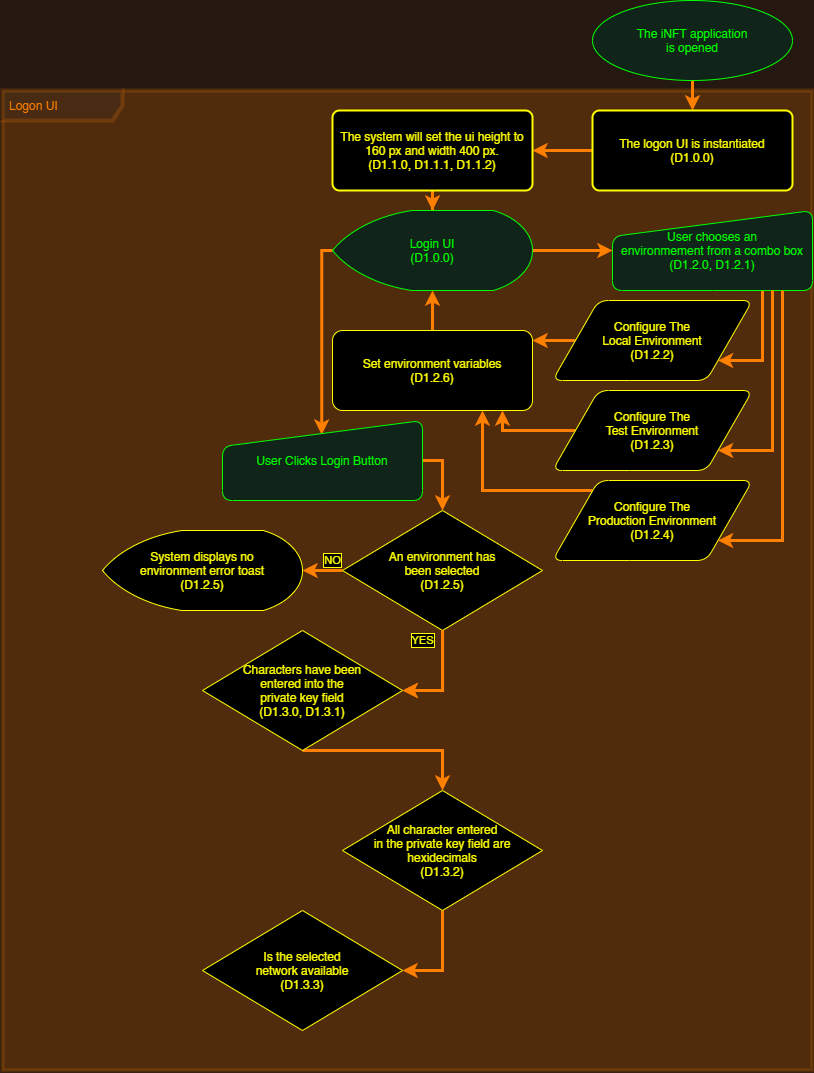

The diagram above was exported from draw.io. Its source (the exported page's mxGraphModel, read from the mxfile embedded in the PNG):
<mxGraphModel dx="366" dy="250" grid="1" gridSize="10" guides="1" tooltips="1" connect="1" arrows="1" fold="1" page="1" pageScale="1" pageWidth="850" pageHeight="1100" background="#241810" math="0" shadow="1">
  <root>
    <mxCell id="WIyWlLk6GJQsqaUBKTNV-0" />
    <mxCell id="WIyWlLk6GJQsqaUBKTNV-1" parent="WIyWlLk6GJQsqaUBKTNV-0" />
    <mxCell id="1leu_KWG4kSdCPXj51SF-2" value="&lt;font color=&quot;#ff7f00&quot;&gt;Logon UI&lt;/font&gt;" style="shape=umlFrame;whiteSpace=wrap;html=1;width=120;height=30;boundedLbl=1;verticalAlign=middle;align=left;spacingLeft=5;swimlaneFillColor=#FF7F00;strokeColor=#FF7F00;strokeWidth=4;opacity=20;" vertex="1" parent="WIyWlLk6GJQsqaUBKTNV-1">
      <mxGeometry x="20" y="100" width="810" height="980" as="geometry" />
    </mxCell>
    <mxCell id="1leu_KWG4kSdCPXj51SF-4" style="edgeStyle=orthogonalEdgeStyle;rounded=0;orthogonalLoop=1;jettySize=auto;html=1;fontColor=#FFFF00;strokeColor=#FF7F00;strokeWidth=3;" edge="1" parent="WIyWlLk6GJQsqaUBKTNV-1" source="1leu_KWG4kSdCPXj51SF-0" target="1leu_KWG4kSdCPXj51SF-3">
      <mxGeometry relative="1" as="geometry" />
    </mxCell>
    <mxCell id="1leu_KWG4kSdCPXj51SF-0" value="The iNFT application&lt;br&gt;is opened" style="strokeWidth=1;html=1;shape=mxgraph.flowchart.start_1;whiteSpace=wrap;rounded=1;shadow=0;fontColor=#00ff00;strokeColor=#00FF00;fillColor=#102419;glass=0;" vertex="1" parent="WIyWlLk6GJQsqaUBKTNV-1">
      <mxGeometry x="610" y="10" width="200" height="80" as="geometry" />
    </mxCell>
    <mxCell id="1leu_KWG4kSdCPXj51SF-6" style="edgeStyle=orthogonalEdgeStyle;rounded=0;orthogonalLoop=1;jettySize=auto;html=1;fontColor=#FF7F00;strokeColor=#FF7F00;strokeWidth=3;" edge="1" parent="WIyWlLk6GJQsqaUBKTNV-1" source="1leu_KWG4kSdCPXj51SF-3" target="1leu_KWG4kSdCPXj51SF-5">
      <mxGeometry relative="1" as="geometry" />
    </mxCell>
    <mxCell id="1leu_KWG4kSdCPXj51SF-3" value="&lt;font color=&quot;#ffff00&quot;&gt;The logon UI is instantiated&lt;br&gt;(D1.0.0)&lt;br&gt;&lt;/font&gt;" style="rounded=1;whiteSpace=wrap;html=1;absoluteArcSize=1;arcSize=14;strokeWidth=2;fillColor=#000000;strokeColor=#FFFF00;" vertex="1" parent="WIyWlLk6GJQsqaUBKTNV-1">
      <mxGeometry x="610" y="120" width="200" height="80" as="geometry" />
    </mxCell>
    <mxCell id="1leu_KWG4kSdCPXj51SF-10" style="edgeStyle=orthogonalEdgeStyle;rounded=0;orthogonalLoop=1;jettySize=auto;html=1;fontColor=#FF7F00;strokeColor=#FF7F00;strokeWidth=3;" edge="1" parent="WIyWlLk6GJQsqaUBKTNV-1" source="1leu_KWG4kSdCPXj51SF-5" target="1leu_KWG4kSdCPXj51SF-9">
      <mxGeometry relative="1" as="geometry" />
    </mxCell>
    <mxCell id="1leu_KWG4kSdCPXj51SF-5" value="&lt;font color=&quot;#ffff00&quot;&gt;The system will set the ui height to 160 px and width 400 px.&lt;br&gt;(D1.1.0, D1.1.1, D1.1.2)&lt;br&gt;&lt;/font&gt;" style="rounded=1;whiteSpace=wrap;html=1;absoluteArcSize=1;arcSize=14;strokeWidth=2;fillColor=#000000;strokeColor=#FFFF00;" vertex="1" parent="WIyWlLk6GJQsqaUBKTNV-1">
      <mxGeometry x="350" y="120" width="200" height="80" as="geometry" />
    </mxCell>
    <mxCell id="1leu_KWG4kSdCPXj51SF-16" style="edgeStyle=orthogonalEdgeStyle;rounded=0;orthogonalLoop=1;jettySize=auto;html=1;fontColor=#FF7F00;strokeColor=#FF7F00;strokeWidth=3;" edge="1" parent="WIyWlLk6GJQsqaUBKTNV-1" source="1leu_KWG4kSdCPXj51SF-7" target="1leu_KWG4kSdCPXj51SF-13">
      <mxGeometry relative="1" as="geometry">
        <Array as="points">
          <mxPoint x="780" y="370" />
        </Array>
      </mxGeometry>
    </mxCell>
    <mxCell id="1leu_KWG4kSdCPXj51SF-7" value="User chooses an&lt;br&gt;environmement from a combo box&lt;br&gt;(D1.2.0, D1.2.1)" style="html=1;strokeWidth=1;shape=manualInput;whiteSpace=wrap;rounded=1;size=26;fontColor=#00ff00;fillColor=#102419;shadow=0;strokeColor=#00FF00;glass=0;" vertex="1" parent="WIyWlLk6GJQsqaUBKTNV-1">
      <mxGeometry x="630" y="220" width="200" height="80" as="geometry" />
    </mxCell>
    <mxCell id="1leu_KWG4kSdCPXj51SF-12" style="edgeStyle=orthogonalEdgeStyle;rounded=0;orthogonalLoop=1;jettySize=auto;html=1;fontColor=#FF7F00;strokeColor=#FF7F00;strokeWidth=3;exitX=1;exitY=0.5;exitDx=0;exitDy=0;exitPerimeter=0;" edge="1" parent="WIyWlLk6GJQsqaUBKTNV-1" source="1leu_KWG4kSdCPXj51SF-9" target="1leu_KWG4kSdCPXj51SF-7">
      <mxGeometry relative="1" as="geometry">
        <mxPoint x="579.9999999999998" y="260" as="sourcePoint" />
      </mxGeometry>
    </mxCell>
    <mxCell id="1leu_KWG4kSdCPXj51SF-26" style="edgeStyle=orthogonalEdgeStyle;rounded=0;orthogonalLoop=1;jettySize=auto;html=1;fontColor=#FFFF00;strokeColor=#FF7F00;strokeWidth=3;entryX=0.496;entryY=0.177;entryDx=0;entryDy=0;entryPerimeter=0;" edge="1" parent="WIyWlLk6GJQsqaUBKTNV-1" source="1leu_KWG4kSdCPXj51SF-9" target="1leu_KWG4kSdCPXj51SF-25">
      <mxGeometry relative="1" as="geometry">
        <Array as="points">
          <mxPoint x="339" y="260" />
        </Array>
      </mxGeometry>
    </mxCell>
    <mxCell id="1leu_KWG4kSdCPXj51SF-9" value="Login UI&lt;br&gt;(D1.0.0)" style="strokeWidth=1;html=1;shape=mxgraph.flowchart.display;whiteSpace=wrap;fontColor=#00ff00;fillColor=#102419;rounded=1;shadow=0;strokeColor=#00FF00;glass=0;" vertex="1" parent="WIyWlLk6GJQsqaUBKTNV-1">
      <mxGeometry x="350" y="220" width="200" height="80" as="geometry" />
    </mxCell>
    <mxCell id="1leu_KWG4kSdCPXj51SF-23" style="edgeStyle=orthogonalEdgeStyle;rounded=0;orthogonalLoop=1;jettySize=auto;html=1;fontColor=#FFFF00;strokeColor=#FF7F00;strokeWidth=3;" edge="1" parent="WIyWlLk6GJQsqaUBKTNV-1" source="1leu_KWG4kSdCPXj51SF-13" target="1leu_KWG4kSdCPXj51SF-19">
      <mxGeometry relative="1" as="geometry">
        <Array as="points">
          <mxPoint x="563" y="350" />
          <mxPoint x="563" y="350" />
        </Array>
      </mxGeometry>
    </mxCell>
    <mxCell id="1leu_KWG4kSdCPXj51SF-13" value="&lt;font color=&quot;#ffff00&quot;&gt;Configure The&lt;br&gt;Local Environment&lt;br&gt;(D1.2.2)&lt;br&gt;&lt;/font&gt;" style="shape=parallelogram;html=1;strokeWidth=1;perimeter=parallelogramPerimeter;whiteSpace=wrap;rounded=1;size=0.23;fontColor=#00ff00;fillColor=#000000;shadow=0;strokeColor=#FFFF00;glass=0;" vertex="1" parent="WIyWlLk6GJQsqaUBKTNV-1">
      <mxGeometry x="570" y="310" width="200" height="80" as="geometry" />
    </mxCell>
    <mxCell id="1leu_KWG4kSdCPXj51SF-22" style="edgeStyle=orthogonalEdgeStyle;rounded=0;orthogonalLoop=1;jettySize=auto;html=1;fontColor=#FFFF00;strokeColor=#FF7F00;strokeWidth=3;" edge="1" parent="WIyWlLk6GJQsqaUBKTNV-1" source="1leu_KWG4kSdCPXj51SF-14" target="1leu_KWG4kSdCPXj51SF-19">
      <mxGeometry relative="1" as="geometry">
        <Array as="points">
          <mxPoint x="500" y="500" />
        </Array>
      </mxGeometry>
    </mxCell>
    <mxCell id="1leu_KWG4kSdCPXj51SF-14" value="&lt;font color=&quot;#ffff00&quot;&gt;Configure The&lt;br&gt;Production Environment&lt;br&gt;(D1.2.4)&lt;/font&gt;" style="shape=parallelogram;html=1;strokeWidth=1;perimeter=parallelogramPerimeter;whiteSpace=wrap;rounded=1;size=0.23;fontColor=#00ff00;fillColor=#000000;shadow=0;strokeColor=#FFFF00;glass=0;" vertex="1" parent="WIyWlLk6GJQsqaUBKTNV-1">
      <mxGeometry x="570" y="490" width="200" height="80" as="geometry" />
    </mxCell>
    <mxCell id="1leu_KWG4kSdCPXj51SF-21" style="edgeStyle=orthogonalEdgeStyle;rounded=0;orthogonalLoop=1;jettySize=auto;html=1;fontColor=#FFFF00;strokeColor=#FF7F00;strokeWidth=3;" edge="1" parent="WIyWlLk6GJQsqaUBKTNV-1" source="1leu_KWG4kSdCPXj51SF-15" target="1leu_KWG4kSdCPXj51SF-19">
      <mxGeometry relative="1" as="geometry">
        <Array as="points">
          <mxPoint x="520" y="440" />
        </Array>
      </mxGeometry>
    </mxCell>
    <mxCell id="1leu_KWG4kSdCPXj51SF-15" value="&lt;font color=&quot;#ffff00&quot;&gt;Configure The&lt;br&gt;Test Environment&lt;br&gt;(D1.2.3)&lt;br&gt;&lt;/font&gt;" style="shape=parallelogram;html=1;strokeWidth=1;perimeter=parallelogramPerimeter;whiteSpace=wrap;rounded=1;size=0.23;fontColor=#00ff00;fillColor=#000000;shadow=0;strokeColor=#FFFF00;glass=0;" vertex="1" parent="WIyWlLk6GJQsqaUBKTNV-1">
      <mxGeometry x="570" y="400" width="200" height="80" as="geometry" />
    </mxCell>
    <mxCell id="1leu_KWG4kSdCPXj51SF-17" style="edgeStyle=orthogonalEdgeStyle;rounded=0;orthogonalLoop=1;jettySize=auto;html=1;fontColor=#FF7F00;strokeColor=#FF7F00;strokeWidth=3;" edge="1" parent="WIyWlLk6GJQsqaUBKTNV-1" source="1leu_KWG4kSdCPXj51SF-7" target="1leu_KWG4kSdCPXj51SF-15">
      <mxGeometry relative="1" as="geometry">
        <mxPoint x="810" y="330" as="sourcePoint" />
        <mxPoint x="747" y="410.0000000000001" as="targetPoint" />
        <Array as="points">
          <mxPoint x="790" y="460" />
        </Array>
      </mxGeometry>
    </mxCell>
    <mxCell id="1leu_KWG4kSdCPXj51SF-18" style="edgeStyle=orthogonalEdgeStyle;rounded=0;orthogonalLoop=1;jettySize=auto;html=1;fontColor=#FF7F00;strokeColor=#FF7F00;strokeWidth=3;" edge="1" parent="WIyWlLk6GJQsqaUBKTNV-1" source="1leu_KWG4kSdCPXj51SF-7" target="1leu_KWG4kSdCPXj51SF-14">
      <mxGeometry relative="1" as="geometry">
        <mxPoint x="820" y="330" as="sourcePoint" />
        <mxPoint x="747" y="530.0000000000001" as="targetPoint" />
        <Array as="points">
          <mxPoint x="800" y="550" />
        </Array>
      </mxGeometry>
    </mxCell>
    <mxCell id="1leu_KWG4kSdCPXj51SF-24" style="edgeStyle=orthogonalEdgeStyle;rounded=0;orthogonalLoop=1;jettySize=auto;html=1;fontColor=#FFFF00;strokeColor=#FF7F00;strokeWidth=3;" edge="1" parent="WIyWlLk6GJQsqaUBKTNV-1" source="1leu_KWG4kSdCPXj51SF-19" target="1leu_KWG4kSdCPXj51SF-9">
      <mxGeometry relative="1" as="geometry" />
    </mxCell>
    <mxCell id="1leu_KWG4kSdCPXj51SF-19" value="&lt;font color=&quot;#ffff00&quot;&gt;Set environment variables&lt;br&gt;(D1.2.6)&lt;br&gt;&lt;/font&gt;" style="rounded=1;whiteSpace=wrap;html=1;absoluteArcSize=1;strokeWidth=1;fontColor=#00ff00;fillColor=#000000;shadow=0;strokeColor=#FFFF00;glass=0;" vertex="1" parent="WIyWlLk6GJQsqaUBKTNV-1">
      <mxGeometry x="350" y="340" width="200" height="80" as="geometry" />
    </mxCell>
    <mxCell id="1leu_KWG4kSdCPXj51SF-28" style="edgeStyle=orthogonalEdgeStyle;rounded=0;orthogonalLoop=1;jettySize=auto;html=1;fontColor=#FFFF00;strokeColor=#FF7F00;strokeWidth=3;" edge="1" parent="WIyWlLk6GJQsqaUBKTNV-1" source="1leu_KWG4kSdCPXj51SF-25" target="1leu_KWG4kSdCPXj51SF-27">
      <mxGeometry relative="1" as="geometry">
        <Array as="points">
          <mxPoint x="460" y="470" />
        </Array>
      </mxGeometry>
    </mxCell>
    <mxCell id="1leu_KWG4kSdCPXj51SF-25" value="User Clicks Login Button" style="html=1;strokeWidth=1;shape=manualInput;whiteSpace=wrap;rounded=1;size=26;fontColor=#00ff00;fillColor=#102419;shadow=0;strokeColor=#00FF00;glass=0;" vertex="1" parent="WIyWlLk6GJQsqaUBKTNV-1">
      <mxGeometry x="240" y="430" width="200" height="80" as="geometry" />
    </mxCell>
    <mxCell id="1leu_KWG4kSdCPXj51SF-30" value="" style="edgeStyle=orthogonalEdgeStyle;rounded=0;orthogonalLoop=1;jettySize=auto;html=1;fontColor=#FFFF00;strokeColor=#FF7F00;strokeWidth=3;entryX=1;entryY=0.5;entryDx=0;entryDy=0;entryPerimeter=0;" edge="1" parent="WIyWlLk6GJQsqaUBKTNV-1" source="1leu_KWG4kSdCPXj51SF-27" target="1leu_KWG4kSdCPXj51SF-29">
      <mxGeometry relative="1" as="geometry">
        <Array as="points">
          <mxPoint x="460" y="700" />
        </Array>
      </mxGeometry>
    </mxCell>
    <mxCell id="1leu_KWG4kSdCPXj51SF-38" value="YES" style="edgeLabel;html=1;align=center;verticalAlign=middle;resizable=0;points=[];fontColor=#FFFF00;" vertex="1" connectable="0" parent="1leu_KWG4kSdCPXj51SF-30">
      <mxGeometry x="-0.6433" y="-1" relative="1" as="geometry">
        <mxPoint x="-19" y="-8" as="offset" />
      </mxGeometry>
    </mxCell>
    <mxCell id="1leu_KWG4kSdCPXj51SF-39" style="edgeStyle=orthogonalEdgeStyle;rounded=0;orthogonalLoop=1;jettySize=auto;html=1;fontColor=#FFFF00;strokeColor=#FF7F00;strokeWidth=3;" edge="1" parent="WIyWlLk6GJQsqaUBKTNV-1" source="1leu_KWG4kSdCPXj51SF-27" target="1leu_KWG4kSdCPXj51SF-36">
      <mxGeometry relative="1" as="geometry" />
    </mxCell>
    <mxCell id="1leu_KWG4kSdCPXj51SF-40" value="NO" style="edgeLabel;html=1;align=center;verticalAlign=middle;resizable=0;points=[];fontColor=#FFFF00;" vertex="1" connectable="0" parent="1leu_KWG4kSdCPXj51SF-39">
      <mxGeometry x="0.4043" y="4" relative="1" as="geometry">
        <mxPoint x="18" y="-14" as="offset" />
      </mxGeometry>
    </mxCell>
    <mxCell id="1leu_KWG4kSdCPXj51SF-43" value="NO" style="edgeLabel;html=1;align=center;verticalAlign=middle;resizable=0;points=[];fontColor=#FFFF00;labelBorderColor=#FFFF00;labelBackgroundColor=#000000;" vertex="1" connectable="0" parent="1leu_KWG4kSdCPXj51SF-39">
      <mxGeometry x="0.4043" y="4" relative="1" as="geometry">
        <mxPoint x="18" y="-14" as="offset" />
      </mxGeometry>
    </mxCell>
    <mxCell id="1leu_KWG4kSdCPXj51SF-27" value="&lt;font color=&quot;#ffff00&quot;&gt;An environment has&lt;br&gt;been selected&lt;br&gt;(D1.2.5)&lt;/font&gt;" style="strokeWidth=1;html=1;shape=mxgraph.flowchart.decision;whiteSpace=wrap;fontColor=#00ff00;fillColor=#000000;rounded=1;shadow=0;strokeColor=#FFFF00;glass=0;" vertex="1" parent="WIyWlLk6GJQsqaUBKTNV-1">
      <mxGeometry x="360" y="520" width="200" height="120" as="geometry" />
    </mxCell>
    <mxCell id="1leu_KWG4kSdCPXj51SF-32" value="" style="edgeStyle=orthogonalEdgeStyle;rounded=0;orthogonalLoop=1;jettySize=auto;html=1;fontColor=#FFFF00;strokeColor=#FF7F00;strokeWidth=3;exitX=0.5;exitY=1;exitDx=0;exitDy=0;exitPerimeter=0;entryX=0.5;entryY=0;entryDx=0;entryDy=0;entryPerimeter=0;" edge="1" parent="WIyWlLk6GJQsqaUBKTNV-1" source="1leu_KWG4kSdCPXj51SF-29" target="1leu_KWG4kSdCPXj51SF-31">
      <mxGeometry relative="1" as="geometry">
        <Array as="points">
          <mxPoint x="460" y="760" />
        </Array>
      </mxGeometry>
    </mxCell>
    <mxCell id="1leu_KWG4kSdCPXj51SF-29" value="&lt;font color=&quot;#ffff00&quot;&gt;Characters have been&lt;br&gt;entered into the&lt;br&gt;private key field&lt;br&gt;(D1.3.0, D1.3.1)&lt;/font&gt;" style="strokeWidth=1;html=1;shape=mxgraph.flowchart.decision;whiteSpace=wrap;fontColor=#00ff00;fillColor=#000000;rounded=1;shadow=0;strokeColor=#FFFF00;glass=0;" vertex="1" parent="WIyWlLk6GJQsqaUBKTNV-1">
      <mxGeometry x="220" y="640" width="200" height="120" as="geometry" />
    </mxCell>
    <mxCell id="1leu_KWG4kSdCPXj51SF-35" style="edgeStyle=orthogonalEdgeStyle;rounded=0;orthogonalLoop=1;jettySize=auto;html=1;entryX=1;entryY=0.5;entryDx=0;entryDy=0;entryPerimeter=0;fontColor=#FFFF00;strokeColor=#FF7F00;strokeWidth=3;" edge="1" parent="WIyWlLk6GJQsqaUBKTNV-1" source="1leu_KWG4kSdCPXj51SF-31" target="1leu_KWG4kSdCPXj51SF-33">
      <mxGeometry relative="1" as="geometry" />
    </mxCell>
    <mxCell id="1leu_KWG4kSdCPXj51SF-31" value="&lt;font color=&quot;#ffff00&quot;&gt;All character entered&lt;br&gt;in the private key field are hexidecimals&lt;br&gt;(D1.3.2)&lt;/font&gt;" style="strokeWidth=1;html=1;shape=mxgraph.flowchart.decision;whiteSpace=wrap;fontColor=#00ff00;fillColor=#000000;rounded=1;shadow=0;strokeColor=#FFFF00;glass=0;" vertex="1" parent="WIyWlLk6GJQsqaUBKTNV-1">
      <mxGeometry x="360" y="800" width="200" height="120" as="geometry" />
    </mxCell>
    <mxCell id="1leu_KWG4kSdCPXj51SF-33" value="&lt;font color=&quot;#ffff00&quot;&gt;Is the selected&lt;br&gt;network available&lt;br&gt;(D1.3.3)&lt;/font&gt;" style="strokeWidth=1;html=1;shape=mxgraph.flowchart.decision;whiteSpace=wrap;fontColor=#00ff00;fillColor=#000000;rounded=1;shadow=0;strokeColor=#FFFF00;glass=0;" vertex="1" parent="WIyWlLk6GJQsqaUBKTNV-1">
      <mxGeometry x="220" y="920" width="200" height="120" as="geometry" />
    </mxCell>
    <mxCell id="1leu_KWG4kSdCPXj51SF-36" value="&lt;font color=&quot;#ffff00&quot;&gt;System displays no&lt;br&gt;environment error toast&lt;br&gt;(D1.2.5)&lt;br&gt;&lt;/font&gt;" style="strokeWidth=1;html=1;shape=mxgraph.flowchart.display;whiteSpace=wrap;fontColor=#00ff00;fillColor=#000000;rounded=1;shadow=0;strokeColor=#FFFF00;glass=0;" vertex="1" parent="WIyWlLk6GJQsqaUBKTNV-1">
      <mxGeometry x="120" y="540" width="200" height="80" as="geometry" />
    </mxCell>
    <mxCell id="1leu_KWG4kSdCPXj51SF-41" value="" style="edgeStyle=orthogonalEdgeStyle;rounded=0;orthogonalLoop=1;jettySize=auto;html=1;fontColor=#FFFF00;strokeColor=#FF7F00;strokeWidth=3;entryX=1;entryY=0.5;entryDx=0;entryDy=0;entryPerimeter=0;" edge="1" parent="WIyWlLk6GJQsqaUBKTNV-1">
      <mxGeometry relative="1" as="geometry">
        <mxPoint x="460.0999999999999" y="640" as="sourcePoint" />
        <mxPoint x="420.1" y="700" as="targetPoint" />
        <Array as="points">
          <mxPoint x="460.1" y="700" />
        </Array>
      </mxGeometry>
    </mxCell>
    <mxCell id="1leu_KWG4kSdCPXj51SF-42" value="YES" style="edgeLabel;html=1;align=center;verticalAlign=middle;resizable=0;points=[];fontColor=#FFFF00;labelBorderColor=#FFFF00;labelBackgroundColor=#000000;" vertex="1" connectable="0" parent="1leu_KWG4kSdCPXj51SF-41">
      <mxGeometry x="-0.6433" y="-1" relative="1" as="geometry">
        <mxPoint x="-19" y="-8" as="offset" />
      </mxGeometry>
    </mxCell>
  </root>
</mxGraphModel>